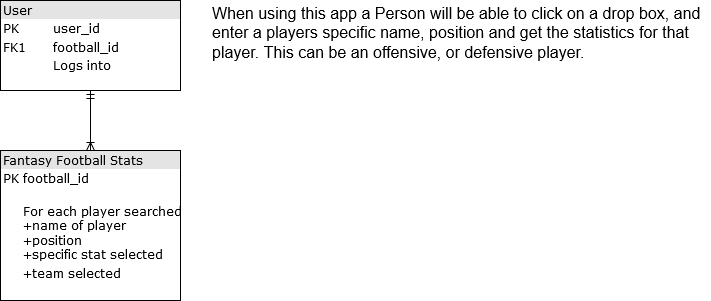

The diagram above was exported from draw.io. Its source (the exported page's mxGraphModel, read from the mxfile embedded in the PNG):
<mxGraphModel dx="854" dy="443" grid="1" gridSize="10" guides="1" tooltips="1" connect="1" arrows="1" fold="1" page="1" pageScale="1" pageWidth="1100" pageHeight="850" background="#ffffff" math="0" shadow="0">
  <root>
    <mxCell id="0" />
    <mxCell id="1" parent="0" />
    <mxCell id="2ed32ef02a7f4228-1" value="&lt;div style=&quot;box-sizing: border-box ; width: 100% ; background: #e4e4e4 ; padding: 2px&quot;&gt;User&lt;br&gt;&lt;/div&gt;&lt;table style=&quot;width: 100% ; font-size: 1em&quot; cellspacing=&quot;0&quot; cellpadding=&quot;2&quot;&gt;&lt;tbody&gt;&lt;tr&gt;&lt;td&gt;PK&lt;/td&gt;&lt;td&gt;user_id&lt;br&gt;&lt;/td&gt;&lt;/tr&gt;&lt;tr&gt;&lt;td&gt;FK1&lt;/td&gt;&lt;td&gt;football_id&lt;br&gt;&lt;/td&gt;&lt;/tr&gt;&lt;tr&gt;&lt;td&gt;&lt;br&gt;&lt;/td&gt;&lt;td&gt;Logs into&lt;br&gt;&lt;/td&gt;&lt;/tr&gt;&lt;/tbody&gt;&lt;/table&gt;" style="verticalAlign=top;align=left;overflow=fill;html=1;rounded=0;shadow=0;comic=0;labelBackgroundColor=none;strokeColor=#000000;strokeWidth=1;fillColor=#ffffff;fontFamily=Verdana;fontSize=12;fontColor=#000000;" parent="1" vertex="1">
      <mxGeometry x="110" y="100" width="180" height="90" as="geometry" />
    </mxCell>
    <mxCell id="2ed32ef02a7f4228-5" value="&lt;div style=&quot;box-sizing: border-box ; width: 100% ; background: #e4e4e4 ; padding: 2px&quot;&gt;Fantasy Football Stats&lt;br&gt;&lt;/div&gt;&lt;table style=&quot;width: 100% ; font-size: 1em&quot; cellspacing=&quot;0&quot; cellpadding=&quot;2&quot;&gt;&lt;tbody&gt;&lt;tr&gt;&lt;td&gt;PK&lt;/td&gt;&lt;td&gt;football_id&lt;br&gt;&lt;/td&gt;&lt;/tr&gt;&lt;tr&gt;&lt;td&gt;&lt;br&gt;&lt;/td&gt;&lt;td&gt;&lt;br&gt;For each player searched&lt;br&gt;+name of player&lt;br&gt;+position &lt;br&gt;+specific stat selected&lt;br&gt;&lt;/td&gt;&lt;/tr&gt;&lt;tr&gt;&lt;td&gt;&lt;br&gt;&lt;/td&gt;&lt;td align=&quot;left&quot;&gt;+team selected&lt;br&gt;&lt;/td&gt;&lt;/tr&gt;&lt;/tbody&gt;&lt;/table&gt;" style="verticalAlign=top;align=left;overflow=fill;html=1;rounded=0;shadow=0;comic=0;labelBackgroundColor=none;strokeColor=#000000;strokeWidth=1;fillColor=#ffffff;fontFamily=Verdana;fontSize=12;fontColor=#000000;" parent="1" vertex="1">
      <mxGeometry x="110" y="250" width="180" height="150" as="geometry" />
    </mxCell>
    <mxCell id="2ed32ef02a7f4228-13" value="" style="edgeStyle=orthogonalEdgeStyle;html=1;endArrow=ERoneToMany;startArrow=ERmandOne;labelBackgroundColor=none;fontFamily=Verdana;fontSize=12;align=left;exitX=0.5;exitY=1;entryX=0.5;entryY=0;" parent="1" source="2ed32ef02a7f4228-1" target="2ed32ef02a7f4228-5" edge="1">
      <mxGeometry width="100" height="100" relative="1" as="geometry">
        <mxPoint x="350" y="370" as="sourcePoint" />
        <mxPoint x="450" y="270" as="targetPoint" />
      </mxGeometry>
    </mxCell>
    <mxCell id="UtT8nwEb4Fw-IL-dvAUC-17" value="&lt;div style=&quot;font-size: 16px&quot;&gt;&lt;font style=&quot;font-size: 16px&quot;&gt;When using this app a Person will be able to click on a drop box, and&lt;/font&gt;&lt;/div&gt;&lt;div style=&quot;font-size: 16px&quot;&gt;&lt;font style=&quot;font-size: 16px&quot;&gt;enter a players specific name, position and get the statistics for that &lt;br&gt;&lt;/font&gt;&lt;/div&gt;&lt;div style=&quot;font-size: 16px&quot;&gt;&lt;font style=&quot;font-size: 16px&quot;&gt;player. This can be an offensive, or defensive player.&lt;/font&gt;&lt;br&gt;&lt;/div&gt;" style="text;html=1;resizable=0;points=[];autosize=1;align=left;verticalAlign=top;spacingTop=-4;perimeterSpacing=1;" parent="1" vertex="1">
      <mxGeometry x="320" y="103" width="500" height="40" as="geometry" />
    </mxCell>
  </root>
</mxGraphModel>